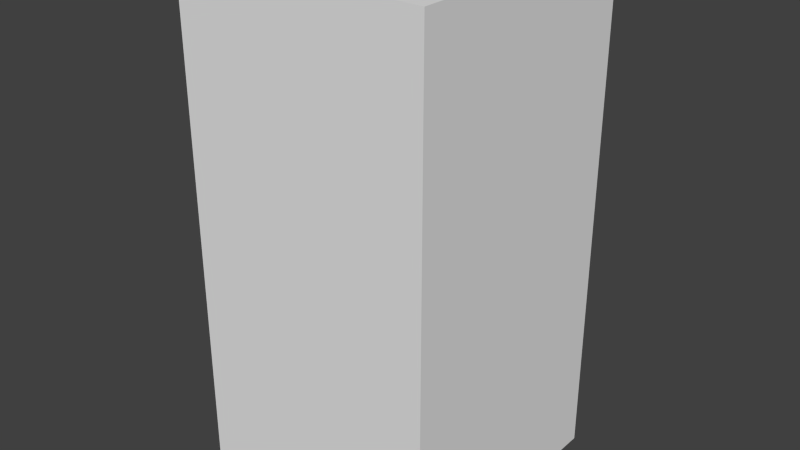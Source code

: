 # Source: greyFlagFive.blend  (saved by Blender 2.68.0; exported with 4.5.12 LTS)
import bpy
from mathutils import Matrix  # noqa: F401  (used for matrix-valued properties, if any)

bpy.ops.wm.read_factory_settings(use_empty=True)
scene = bpy.context.scene
scene.name = 'Scene'

# ---- collections
col_collection_1 = bpy.data.collections.new('Collection 1'); scene.collection.children.link(col_collection_1)

# ---- world
world_world = bpy.data.worlds.new('World'); scene.world = world_world
world_world.color = (0.05088, 0.05088, 0.05088)
world_world.use_sun_shadow = False
world_world.sun_shadow_jitter_overblur = 0.0
world_world.cycles.sampling_method = 'MANUAL'
world_world.cycles.sample_map_resolution = 256

# ---- meshes
me_greyflagfive = bpy.data.meshes.new('greyFlagFive')
me_greyflagfive.from_pydata([(-0.5, -0.5, -1.0), (-0.5, 0.5, -1.0), (0.5, 0.5, -1.0), (0.5, -0.5, -1.0), (-0.5, -0.5, 1.0), (-0.5, 0.5, 1.0), (0.5, 0.5, 1.0), (0.5, -0.5, 1.0)], [], [(4, 5, 1, 0), (5, 6, 2, 1), (6, 7, 3, 2), (7, 4, 0, 3), (0, 1, 2, 3), (7, 6, 5, 4)])
me_greyflagfive.use_remesh_preserve_volume = False
me_greyflagfive.use_remesh_preserve_attributes = False
me_greyflagfive.use_mirror_vertex_groups = False
me_greyflagfive.update()

# ---- objects
ob_greyflagfive = bpy.data.objects.new('greyFlagFive', me_greyflagfive)

# ---- transforms, parenting, visibility, modifiers, constraints
ob_greyflagfive.location = (0.0, 0.0, 0.0)
ob_greyflagfive.lineart.crease_threshold = 0.0

# ---- collection membership
col_collection_1.objects.link(ob_greyflagfive)

# ---- scene / render settings (as saved in the file)
scene.frame_start = 1; scene.frame_end = 250; scene.frame_set(1)
scene.render.engine = 'BLENDER_EEVEE_NEXT'
scene.render.image_settings.color_mode = 'RGB'
scene.render.image_settings.compression = 90
scene.render.resolution_percentage = 50
scene.render.dither_intensity = 0.0
scene.cycles.use_denoising = False
scene.cycles.samples = 10
scene.cycles.sampling_pattern = 'TABULATED_SOBOL'
scene.cycles.light_sampling_threshold = 0.0
scene.cycles.use_adaptive_sampling = False
scene.cycles.use_light_tree = False
scene.cycles.blur_glossy = 0.0
scene.cycles.volume_bounces = 1
scene.cycles.pixel_filter_type = 'GAUSSIAN'
scene.cycles.sample_clamp_indirect = 0.0
scene.view_settings.view_transform = 'Standard'
bpy.context.view_layer.update()

# ---- added for rendering (the .blend has no active camera and no usable light): camera, sun
cam_auto = bpy.data.cameras.new('AutoCamera')
cam_auto.lens = 50.0
cam_auto.sensor_width = 36.0
cam_auto.clip_end = 1000.0
ob_auto_camera = bpy.data.objects.new('AutoCamera', cam_auto)
scene.collection.objects.link(ob_auto_camera)
ob_auto_camera.location = (2.26633, -2.71959, 1.81306)
ob_auto_camera.rotation_euler = (1.09748, -7.21219e-08, 0.694738)
scene.camera = ob_auto_camera
light_auto_sun = bpy.data.lights.new('AutoSun', 'SUN')
light_auto_sun.energy = 3.0
light_auto_sun.angle = 0.0523599
ob_auto_sun = bpy.data.objects.new('AutoSun', light_auto_sun)
scene.collection.objects.link(ob_auto_sun)
ob_auto_sun.rotation_euler = (0.872665, 0.174533, 0.523599)
bpy.context.view_layer.update()
